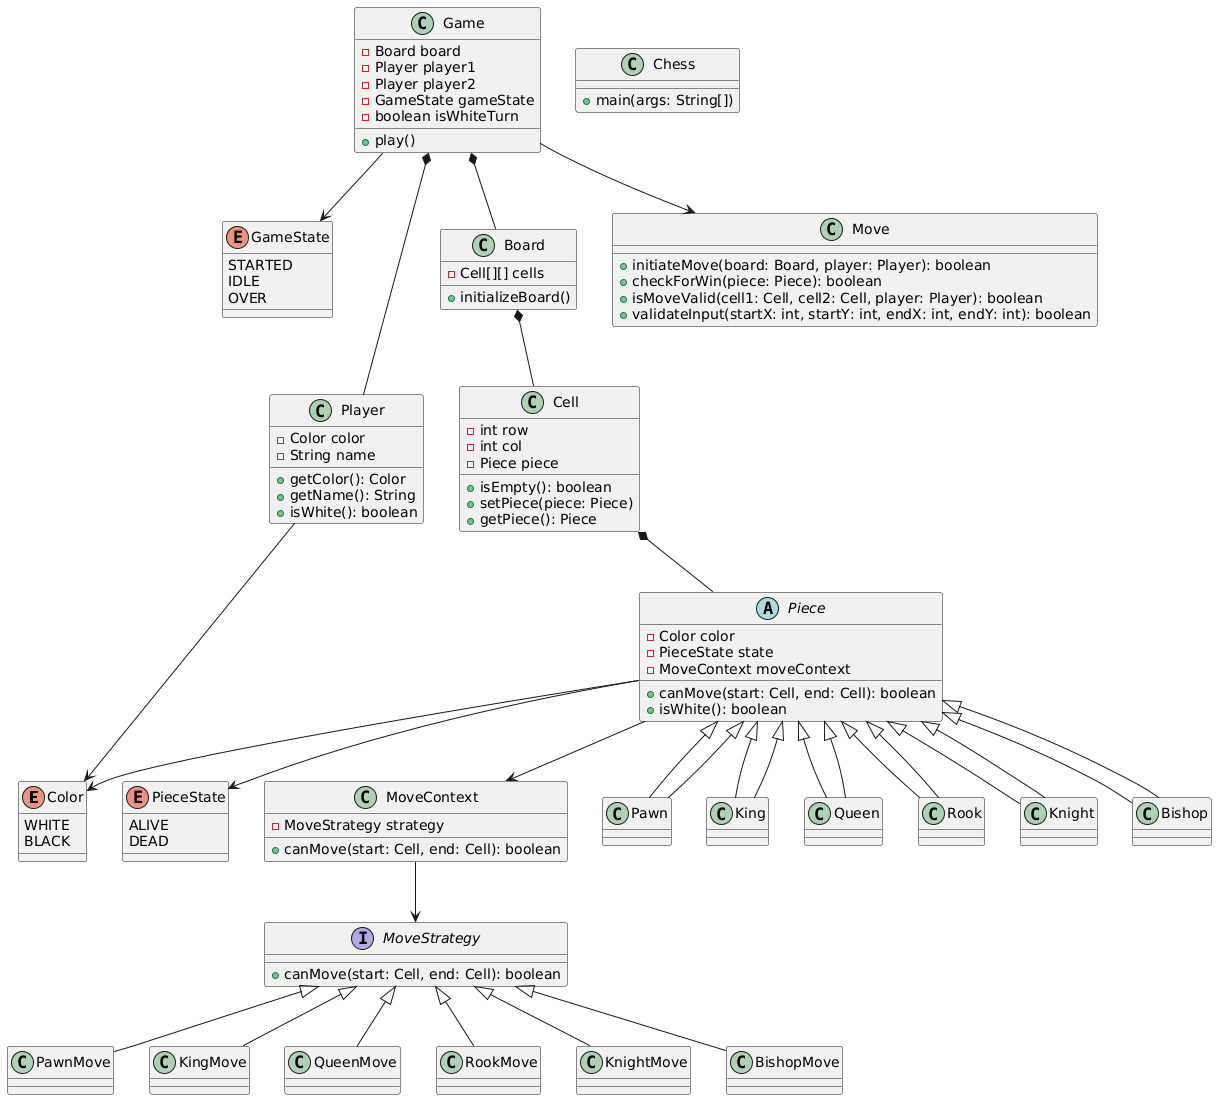

The diagram above was rendered by PlantUML. Its source (embedded in the PNG):
@startuml
enum Color {
    WHITE
    BLACK
}

enum GameState {
    STARTED
    IDLE
    OVER
}

enum PieceState {
    ALIVE
    DEAD
}

class Player {
    - Color color
    - String name
    + getColor(): Color
    + getName(): String
    + isWhite(): boolean
}

interface MoveStrategy {
    + canMove(start: Cell, end: Cell): boolean
}

class MoveContext {
    - MoveStrategy strategy
    + canMove(start: Cell, end: Cell): boolean
}

abstract class Piece {
    - Color color
    - PieceState state
    - MoveContext moveContext
    + canMove(start: Cell, end: Cell): boolean
    + isWhite(): boolean
}

class Pawn extends Piece
class King extends Piece
class Queen extends Piece
class Rook extends Piece
class Knight extends Piece
class Bishop extends Piece

class Cell {
    - int row
    - int col
    - Piece piece
    + isEmpty(): boolean
    + setPiece(piece: Piece)
    + getPiece(): Piece
}

class Board {
    - Cell[][] cells
    + initializeBoard()
}

class Move {
    + initiateMove(board: Board, player: Player): boolean
    + checkForWin(piece: Piece): boolean
    + isMoveValid(cell1: Cell, cell2: Cell, player: Player): boolean
    + validateInput(startX: int, startY: int, endX: int, endY: int): boolean
}

class Game {
    - Board board
    - Player player1
    - Player player2
    - GameState gameState
    - boolean isWhiteTurn
    + play()
}

class Chess {
    + main(args: String[])
}

' Relationships
Game *-- Board
Game *-- Player
Game --> GameState
Game --> Move
Board *-- Cell
Cell *-- Piece
Piece --> PieceState
Piece --> Color
Player --> Color
Piece <|-- Pawn
Piece <|-- King
Piece <|-- Queen
Piece <|-- Rook
Piece <|-- Knight
Piece <|-- Bishop
Piece --> MoveContext
MoveContext --> MoveStrategy
MoveStrategy <|-- PawnMove
MoveStrategy <|-- KingMove
MoveStrategy <|-- QueenMove
MoveStrategy <|-- RookMove
MoveStrategy <|-- KnightMove
MoveStrategy <|-- BishopMove
@enduml